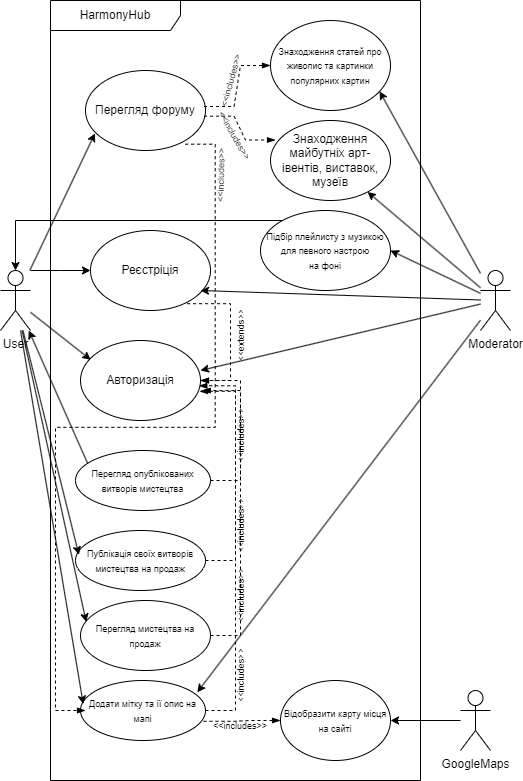

The diagram above was exported from draw.io. Its source (the exported page's mxGraphModel, read from the mxfile embedded in the PNG):
<mxGraphModel dx="2389" dy="1124" grid="1" gridSize="10" guides="1" tooltips="1" connect="1" arrows="1" fold="1" page="1" pageScale="1" pageWidth="850" pageHeight="1100" math="0" shadow="0">
  <root>
    <mxCell id="0" />
    <mxCell id="1" parent="0" />
    <mxCell id="SeWhXk9JfzFj-lclIRen-8" style="edgeStyle=orthogonalEdgeStyle;rounded=0;orthogonalLoop=1;jettySize=auto;html=1;" parent="1" source="SeWhXk9JfzFj-lclIRen-1" target="SeWhXk9JfzFj-lclIRen-5" edge="1">
      <mxGeometry relative="1" as="geometry">
        <Array as="points">
          <mxPoint x="190" y="450" />
          <mxPoint x="190" y="450" />
        </Array>
      </mxGeometry>
    </mxCell>
    <mxCell id="SeWhXk9JfzFj-lclIRen-1" value="User" style="shape=umlActor;verticalLabelPosition=bottom;verticalAlign=top;html=1;outlineConnect=0;" parent="1" vertex="1">
      <mxGeometry x="130" y="450" width="30" height="60" as="geometry" />
    </mxCell>
    <mxCell id="x-Ms8Vs3NjF39sN2jPcN-24" style="edgeStyle=orthogonalEdgeStyle;rounded=0;orthogonalLoop=1;jettySize=auto;html=1;" edge="1" parent="1" source="SeWhXk9JfzFj-lclIRen-3" target="x-Ms8Vs3NjF39sN2jPcN-23">
      <mxGeometry relative="1" as="geometry" />
    </mxCell>
    <mxCell id="SeWhXk9JfzFj-lclIRen-3" value="GoogleMaps" style="shape=umlActor;verticalLabelPosition=bottom;verticalAlign=top;html=1;outlineConnect=0;" parent="1" vertex="1">
      <mxGeometry x="590" y="870" width="30" height="60" as="geometry" />
    </mxCell>
    <mxCell id="SeWhXk9JfzFj-lclIRen-4" value="HarmonyHub" style="shape=umlFrame;whiteSpace=wrap;html=1;pointerEvents=0;width=130;height=30;" parent="1" vertex="1">
      <mxGeometry x="180" y="180" width="370" height="780" as="geometry" />
    </mxCell>
    <mxCell id="SeWhXk9JfzFj-lclIRen-5" value="Реєстріція" style="ellipse;whiteSpace=wrap;html=1;" parent="1" vertex="1">
      <mxGeometry x="220" y="410" width="120" height="80" as="geometry" />
    </mxCell>
    <mxCell id="SeWhXk9JfzFj-lclIRen-6" value="Авторизація" style="ellipse;whiteSpace=wrap;html=1;" parent="1" vertex="1">
      <mxGeometry x="210" y="520" width="120" height="80" as="geometry" />
    </mxCell>
    <mxCell id="SeWhXk9JfzFj-lclIRen-7" value="&lt;font style=&quot;font-size: 9px;&quot;&gt;Перегляд опублікованих витворів мистецтва&lt;/font&gt;" style="ellipse;whiteSpace=wrap;html=1;" parent="1" vertex="1">
      <mxGeometry x="205" y="630" width="135" height="60" as="geometry" />
    </mxCell>
    <mxCell id="SeWhXk9JfzFj-lclIRen-9" value="" style="endArrow=classic;html=1;rounded=0;entryX=0.085;entryY=0.241;entryDx=0;entryDy=0;entryPerimeter=0;" parent="1" source="SeWhXk9JfzFj-lclIRen-1" target="SeWhXk9JfzFj-lclIRen-6" edge="1">
      <mxGeometry width="50" height="50" relative="1" as="geometry">
        <mxPoint x="320" y="410" as="sourcePoint" />
        <mxPoint x="370" y="360" as="targetPoint" />
      </mxGeometry>
    </mxCell>
    <mxCell id="SeWhXk9JfzFj-lclIRen-21" value="&lt;font style=&quot;font-size: 9px;&quot;&gt;Знаходження статей про живопис та картинки популярних картин&lt;/font&gt;" style="ellipse;whiteSpace=wrap;html=1;" parent="1" vertex="1">
      <mxGeometry x="400" y="200" width="120" height="90" as="geometry" />
    </mxCell>
    <mxCell id="SeWhXk9JfzFj-lclIRen-23" value="&lt;font style=&quot;font-size: 9px;&quot;&gt;Підбір плейлисту з музикою для певного настрою&lt;br&gt;на фоні&lt;br&gt;&lt;/font&gt;" style="ellipse;whiteSpace=wrap;html=1;" parent="1" vertex="1">
      <mxGeometry x="390" y="390" width="130" height="80" as="geometry" />
    </mxCell>
    <mxCell id="SeWhXk9JfzFj-lclIRen-27" value="Знаходження майбутніх арт-івентів, виставок, музеїв" style="ellipse;whiteSpace=wrap;html=1;" parent="1" vertex="1">
      <mxGeometry x="400" y="300" width="120" height="80" as="geometry" />
    </mxCell>
    <mxCell id="SeWhXk9JfzFj-lclIRen-28" value="" style="endArrow=classic;html=1;rounded=0;entryX=0.909;entryY=0.787;entryDx=0;entryDy=0;entryPerimeter=0;" parent="1" source="x-Ms8Vs3NjF39sN2jPcN-4" target="SeWhXk9JfzFj-lclIRen-21" edge="1">
      <mxGeometry width="50" height="50" relative="1" as="geometry">
        <mxPoint x="320" y="510" as="sourcePoint" />
        <mxPoint x="370" y="460" as="targetPoint" />
      </mxGeometry>
    </mxCell>
    <mxCell id="x-Ms8Vs3NjF39sN2jPcN-3" value="" style="edgeStyle=entityRelationEdgeStyle;fontSize=12;html=1;endArrow=blockThin;endFill=1;startArrow=none;rounded=0;startFill=0;dashed=1;exitX=0.805;exitY=0.915;exitDx=0;exitDy=0;exitPerimeter=0;" edge="1" parent="1" source="SeWhXk9JfzFj-lclIRen-5" target="SeWhXk9JfzFj-lclIRen-6">
      <mxGeometry width="60" height="60" relative="1" as="geometry">
        <mxPoint x="460" y="420" as="sourcePoint" />
        <mxPoint x="520" y="360" as="targetPoint" />
        <Array as="points">
          <mxPoint x="410" y="250" />
        </Array>
      </mxGeometry>
    </mxCell>
    <mxCell id="x-Ms8Vs3NjF39sN2jPcN-4" value="Moderator" style="shape=umlActor;verticalLabelPosition=bottom;verticalAlign=top;html=1;outlineConnect=0;" vertex="1" parent="1">
      <mxGeometry x="610" y="450" width="30" height="60" as="geometry" />
    </mxCell>
    <mxCell id="x-Ms8Vs3NjF39sN2jPcN-6" value="" style="endArrow=classic;html=1;rounded=0;" edge="1" parent="1" source="x-Ms8Vs3NjF39sN2jPcN-4" target="SeWhXk9JfzFj-lclIRen-27">
      <mxGeometry width="50" height="50" relative="1" as="geometry">
        <mxPoint x="610" y="392" as="sourcePoint" />
        <mxPoint x="493" y="488" as="targetPoint" />
      </mxGeometry>
    </mxCell>
    <mxCell id="x-Ms8Vs3NjF39sN2jPcN-9" value="" style="endArrow=classic;html=1;rounded=0;entryX=1;entryY=0.5;entryDx=0;entryDy=0;" edge="1" parent="1" source="x-Ms8Vs3NjF39sN2jPcN-4" target="SeWhXk9JfzFj-lclIRen-23">
      <mxGeometry width="50" height="50" relative="1" as="geometry">
        <mxPoint x="620" y="497" as="sourcePoint" />
        <mxPoint x="539" y="537" as="targetPoint" />
      </mxGeometry>
    </mxCell>
    <mxCell id="x-Ms8Vs3NjF39sN2jPcN-12" style="edgeStyle=orthogonalEdgeStyle;rounded=0;orthogonalLoop=1;jettySize=auto;html=1;entryX=0.5;entryY=0;entryDx=0;entryDy=0;entryPerimeter=0;" edge="1" parent="1" source="SeWhXk9JfzFj-lclIRen-23" target="SeWhXk9JfzFj-lclIRen-1">
      <mxGeometry relative="1" as="geometry">
        <Array as="points">
          <mxPoint x="145" y="400" />
        </Array>
      </mxGeometry>
    </mxCell>
    <mxCell id="x-Ms8Vs3NjF39sN2jPcN-14" value="&lt;font style=&quot;font-size: 9px;&quot;&gt;&amp;lt;&amp;lt;extends&amp;gt;&amp;gt;&lt;/font&gt;" style="text;html=1;strokeColor=none;fillColor=none;align=center;verticalAlign=middle;whiteSpace=wrap;rounded=0;rotation=-90;" vertex="1" parent="1">
      <mxGeometry x="340" y="500" width="60" height="30" as="geometry" />
    </mxCell>
    <mxCell id="x-Ms8Vs3NjF39sN2jPcN-17" value="" style="edgeStyle=entityRelationEdgeStyle;fontSize=12;html=1;endArrow=blockThin;endFill=1;startArrow=none;rounded=0;startFill=0;dashed=1;entryX=1.015;entryY=0.626;entryDx=0;entryDy=0;entryPerimeter=0;" edge="1" parent="1" source="SeWhXk9JfzFj-lclIRen-7" target="SeWhXk9JfzFj-lclIRen-6">
      <mxGeometry width="60" height="60" relative="1" as="geometry">
        <mxPoint x="327" y="493" as="sourcePoint" />
        <mxPoint x="340" y="570" as="targetPoint" />
        <Array as="points">
          <mxPoint x="420" y="260" />
        </Array>
      </mxGeometry>
    </mxCell>
    <mxCell id="x-Ms8Vs3NjF39sN2jPcN-18" value="&lt;font style=&quot;font-size: 9px;&quot;&gt;&amp;lt;&amp;lt;includes&amp;gt;&amp;gt;&lt;/font&gt;" style="text;html=1;strokeColor=none;fillColor=none;align=center;verticalAlign=middle;whiteSpace=wrap;rounded=0;rotation=-90;" vertex="1" parent="1">
      <mxGeometry x="340" y="600" width="60" height="30" as="geometry" />
    </mxCell>
    <mxCell id="x-Ms8Vs3NjF39sN2jPcN-19" value="&lt;font style=&quot;font-size: 9px;&quot;&gt;Публікація своїх витворів мистецтва на продаж&lt;/font&gt;" style="ellipse;whiteSpace=wrap;html=1;" vertex="1" parent="1">
      <mxGeometry x="205" y="710" width="130" height="60" as="geometry" />
    </mxCell>
    <mxCell id="x-Ms8Vs3NjF39sN2jPcN-20" value="" style="endArrow=classic;html=1;rounded=0;entryX=0.026;entryY=0.404;entryDx=0;entryDy=0;entryPerimeter=0;" edge="1" parent="1" source="SeWhXk9JfzFj-lclIRen-1" target="x-Ms8Vs3NjF39sN2jPcN-19">
      <mxGeometry width="50" height="50" relative="1" as="geometry">
        <mxPoint x="169" y="520" as="sourcePoint" />
        <mxPoint x="230" y="654" as="targetPoint" />
      </mxGeometry>
    </mxCell>
    <mxCell id="x-Ms8Vs3NjF39sN2jPcN-21" value="" style="edgeStyle=entityRelationEdgeStyle;fontSize=12;html=1;endArrow=blockThin;endFill=1;startArrow=none;rounded=0;startFill=0;dashed=1;entryX=0.992;entryY=0.635;entryDx=0;entryDy=0;entryPerimeter=0;" edge="1" parent="1" source="x-Ms8Vs3NjF39sN2jPcN-19" target="SeWhXk9JfzFj-lclIRen-6">
      <mxGeometry width="60" height="60" relative="1" as="geometry">
        <mxPoint x="350" y="670" as="sourcePoint" />
        <mxPoint x="321" y="604" as="targetPoint" />
        <Array as="points">
          <mxPoint x="430" y="270" />
        </Array>
      </mxGeometry>
    </mxCell>
    <mxCell id="x-Ms8Vs3NjF39sN2jPcN-22" value="&lt;font style=&quot;font-size: 9px;&quot;&gt;&amp;lt;&amp;lt;includes&amp;gt;&amp;gt;&lt;/font&gt;" style="text;html=1;strokeColor=none;fillColor=none;align=center;verticalAlign=middle;whiteSpace=wrap;rounded=0;rotation=-90;" vertex="1" parent="1">
      <mxGeometry x="340" y="690" width="60" height="30" as="geometry" />
    </mxCell>
    <mxCell id="x-Ms8Vs3NjF39sN2jPcN-23" value="&lt;font style=&quot;font-size: 9px;&quot;&gt;Відобразити карту місця на сайті&lt;/font&gt;" style="ellipse;whiteSpace=wrap;html=1;" vertex="1" parent="1">
      <mxGeometry x="410" y="860" width="110" height="80" as="geometry" />
    </mxCell>
    <mxCell id="x-Ms8Vs3NjF39sN2jPcN-25" value="&lt;font style=&quot;font-size: 9px;&quot;&gt;Додати мітку та її опис на мапі&lt;/font&gt;" style="ellipse;whiteSpace=wrap;html=1;" vertex="1" parent="1">
      <mxGeometry x="210" y="860" width="125" height="60" as="geometry" />
    </mxCell>
    <mxCell id="x-Ms8Vs3NjF39sN2jPcN-26" value="" style="endArrow=classic;html=1;rounded=0;entryX=0.022;entryY=0.393;entryDx=0;entryDy=0;entryPerimeter=0;" edge="1" parent="1" source="SeWhXk9JfzFj-lclIRen-1" target="x-Ms8Vs3NjF39sN2jPcN-25">
      <mxGeometry width="50" height="50" relative="1" as="geometry">
        <mxPoint x="162" y="520" as="sourcePoint" />
        <mxPoint x="218" y="744" as="targetPoint" />
      </mxGeometry>
    </mxCell>
    <mxCell id="x-Ms8Vs3NjF39sN2jPcN-27" value="" style="edgeStyle=entityRelationEdgeStyle;fontSize=12;html=1;endArrow=blockThin;endFill=1;startArrow=none;rounded=0;startFill=0;dashed=1;entryX=0.986;entryY=0.566;entryDx=0;entryDy=0;entryPerimeter=0;" edge="1" parent="1" source="x-Ms8Vs3NjF39sN2jPcN-25" target="SeWhXk9JfzFj-lclIRen-6">
      <mxGeometry width="60" height="60" relative="1" as="geometry">
        <mxPoint x="439.9999999999991" y="810.24" as="sourcePoint" />
        <mxPoint x="434.5" y="570" as="targetPoint" />
        <Array as="points">
          <mxPoint x="530.7" y="410.15999999999997" />
          <mxPoint x="567.5" y="750.24" />
        </Array>
      </mxGeometry>
    </mxCell>
    <mxCell id="x-Ms8Vs3NjF39sN2jPcN-28" value="&lt;font style=&quot;font-size: 9px;&quot;&gt;&amp;lt;&amp;lt;includes&amp;gt;&amp;gt;&lt;/font&gt;" style="text;html=1;strokeColor=none;fillColor=none;align=center;verticalAlign=middle;whiteSpace=wrap;rounded=0;rotation=-90;" vertex="1" parent="1">
      <mxGeometry x="340" y="760" width="60" height="30" as="geometry" />
    </mxCell>
    <mxCell id="x-Ms8Vs3NjF39sN2jPcN-29" value="" style="endArrow=classic;html=1;rounded=0;entryX=0.934;entryY=0.197;entryDx=0;entryDy=0;entryPerimeter=0;" edge="1" parent="1" source="x-Ms8Vs3NjF39sN2jPcN-4" target="x-Ms8Vs3NjF39sN2jPcN-25">
      <mxGeometry width="50" height="50" relative="1" as="geometry">
        <mxPoint x="620" y="483" as="sourcePoint" />
        <mxPoint x="530" y="440" as="targetPoint" />
      </mxGeometry>
    </mxCell>
    <mxCell id="x-Ms8Vs3NjF39sN2jPcN-30" value="" style="endArrow=classic;html=1;rounded=0;entryX=0.917;entryY=0.75;entryDx=0;entryDy=0;entryPerimeter=0;" edge="1" parent="1" source="x-Ms8Vs3NjF39sN2jPcN-4" target="SeWhXk9JfzFj-lclIRen-5">
      <mxGeometry width="50" height="50" relative="1" as="geometry">
        <mxPoint x="620" y="483" as="sourcePoint" />
        <mxPoint x="530" y="440" as="targetPoint" />
      </mxGeometry>
    </mxCell>
    <mxCell id="x-Ms8Vs3NjF39sN2jPcN-31" value="" style="endArrow=classic;html=1;rounded=0;" edge="1" parent="1" source="x-Ms8Vs3NjF39sN2jPcN-4">
      <mxGeometry width="50" height="50" relative="1" as="geometry">
        <mxPoint x="620" y="489" as="sourcePoint" />
        <mxPoint x="330" y="550" as="targetPoint" />
      </mxGeometry>
    </mxCell>
    <mxCell id="x-Ms8Vs3NjF39sN2jPcN-32" value="" style="edgeStyle=entityRelationEdgeStyle;fontSize=12;html=1;endArrow=blockThin;endFill=1;startArrow=none;rounded=0;startFill=0;dashed=1;exitX=0.984;exitY=0.68;exitDx=0;exitDy=0;exitPerimeter=0;" edge="1" parent="1" source="x-Ms8Vs3NjF39sN2jPcN-25" target="x-Ms8Vs3NjF39sN2jPcN-23">
      <mxGeometry width="60" height="60" relative="1" as="geometry">
        <mxPoint x="343" y="830" as="sourcePoint" />
        <mxPoint x="338" y="575" as="targetPoint" />
        <Array as="points">
          <mxPoint x="540.7" y="420.15999999999997" />
          <mxPoint x="577.5" y="760.24" />
        </Array>
      </mxGeometry>
    </mxCell>
    <mxCell id="x-Ms8Vs3NjF39sN2jPcN-33" value="&lt;font style=&quot;font-size: 9px;&quot;&gt;&amp;lt;&amp;lt;includes&amp;gt;&amp;gt;&lt;/font&gt;" style="text;html=1;strokeColor=none;fillColor=none;align=center;verticalAlign=middle;whiteSpace=wrap;rounded=0;rotation=0;" vertex="1" parent="1">
      <mxGeometry x="340" y="890" width="60" height="30" as="geometry" />
    </mxCell>
    <mxCell id="x-Ms8Vs3NjF39sN2jPcN-35" value="" style="endArrow=classic;html=1;rounded=0;exitX=0.089;exitY=0.21;exitDx=0;exitDy=0;exitPerimeter=0;" edge="1" parent="1" source="SeWhXk9JfzFj-lclIRen-7" target="SeWhXk9JfzFj-lclIRen-1">
      <mxGeometry width="50" height="50" relative="1" as="geometry">
        <mxPoint x="170" y="502" as="sourcePoint" />
        <mxPoint x="230" y="549" as="targetPoint" />
      </mxGeometry>
    </mxCell>
    <mxCell id="x-Ms8Vs3NjF39sN2jPcN-36" value="&lt;font style=&quot;font-size: 9px;&quot;&gt;Перегляд мистецтва на продаж&lt;/font&gt;" style="ellipse;whiteSpace=wrap;html=1;" vertex="1" parent="1">
      <mxGeometry x="210" y="780" width="130" height="70" as="geometry" />
    </mxCell>
    <mxCell id="x-Ms8Vs3NjF39sN2jPcN-38" value="" style="endArrow=classic;html=1;rounded=0;entryX=0.044;entryY=0.306;entryDx=0;entryDy=0;entryPerimeter=0;" edge="1" parent="1" source="SeWhXk9JfzFj-lclIRen-1" target="x-Ms8Vs3NjF39sN2jPcN-36">
      <mxGeometry width="50" height="50" relative="1" as="geometry">
        <mxPoint x="162" y="520" as="sourcePoint" />
        <mxPoint x="218" y="744" as="targetPoint" />
      </mxGeometry>
    </mxCell>
    <mxCell id="x-Ms8Vs3NjF39sN2jPcN-39" value="" style="edgeStyle=entityRelationEdgeStyle;fontSize=12;html=1;endArrow=blockThin;endFill=1;startArrow=none;rounded=0;startFill=0;dashed=1;entryX=1;entryY=0.5;entryDx=0;entryDy=0;" edge="1" parent="1" target="SeWhXk9JfzFj-lclIRen-6">
      <mxGeometry width="60" height="60" relative="1" as="geometry">
        <mxPoint x="340" y="815" as="sourcePoint" />
        <mxPoint x="338" y="575" as="targetPoint" />
        <Array as="points">
          <mxPoint x="540.7" y="420.15999999999997" />
          <mxPoint x="577.5" y="760.24" />
        </Array>
      </mxGeometry>
    </mxCell>
    <mxCell id="x-Ms8Vs3NjF39sN2jPcN-40" value="&lt;font style=&quot;font-size: 9px;&quot;&gt;&amp;lt;&amp;lt;includes&amp;gt;&amp;gt;&lt;/font&gt;" style="text;html=1;strokeColor=none;fillColor=none;align=center;verticalAlign=middle;whiteSpace=wrap;rounded=0;rotation=-90;" vertex="1" parent="1">
      <mxGeometry x="340" y="840" width="60" height="30" as="geometry" />
    </mxCell>
    <mxCell id="x-Ms8Vs3NjF39sN2jPcN-41" value="Перегляд форуму" style="ellipse;whiteSpace=wrap;html=1;" vertex="1" parent="1">
      <mxGeometry x="215" y="250" width="120" height="80" as="geometry" />
    </mxCell>
    <mxCell id="x-Ms8Vs3NjF39sN2jPcN-42" value="" style="endArrow=classic;html=1;rounded=0;entryX=0.079;entryY=0.786;entryDx=0;entryDy=0;entryPerimeter=0;" edge="1" parent="1" source="SeWhXk9JfzFj-lclIRen-1" target="x-Ms8Vs3NjF39sN2jPcN-41">
      <mxGeometry width="50" height="50" relative="1" as="geometry">
        <mxPoint x="430" y="430" as="sourcePoint" />
        <mxPoint x="480" y="380" as="targetPoint" />
      </mxGeometry>
    </mxCell>
    <mxCell id="x-Ms8Vs3NjF39sN2jPcN-43" value="" style="edgeStyle=entityRelationEdgeStyle;fontSize=12;html=1;endArrow=blockThin;endFill=1;startArrow=none;rounded=0;startFill=0;dashed=1;exitX=0.988;exitY=0.45;exitDx=0;exitDy=0;exitPerimeter=0;entryX=0;entryY=0.5;entryDx=0;entryDy=0;" edge="1" parent="1" source="x-Ms8Vs3NjF39sN2jPcN-41" target="SeWhXk9JfzFj-lclIRen-21">
      <mxGeometry width="60" height="60" relative="1" as="geometry">
        <mxPoint x="327" y="493" as="sourcePoint" />
        <mxPoint x="340" y="570" as="targetPoint" />
        <Array as="points">
          <mxPoint x="420" y="260" />
        </Array>
      </mxGeometry>
    </mxCell>
    <mxCell id="x-Ms8Vs3NjF39sN2jPcN-44" value="&lt;font style=&quot;font-size: 9px;&quot;&gt;&amp;lt;&amp;lt;includes&amp;gt;&amp;gt;&lt;/font&gt;" style="text;html=1;strokeColor=none;fillColor=none;align=center;verticalAlign=middle;whiteSpace=wrap;rounded=0;rotation=-75;" vertex="1" parent="1">
      <mxGeometry x="330" y="245" width="60" height="30" as="geometry" />
    </mxCell>
    <mxCell id="x-Ms8Vs3NjF39sN2jPcN-45" value="" style="edgeStyle=entityRelationEdgeStyle;fontSize=12;html=1;endArrow=blockThin;endFill=1;startArrow=none;rounded=0;startFill=0;dashed=1;exitX=0.988;exitY=0.571;exitDx=0;exitDy=0;exitPerimeter=0;entryX=0;entryY=0.5;entryDx=0;entryDy=0;" edge="1" parent="1" source="x-Ms8Vs3NjF39sN2jPcN-41">
      <mxGeometry width="60" height="60" relative="1" as="geometry">
        <mxPoint x="339" y="360.5" as="sourcePoint" />
        <mxPoint x="405" y="319.5" as="targetPoint" />
        <Array as="points">
          <mxPoint x="425" y="334.5" />
        </Array>
      </mxGeometry>
    </mxCell>
    <mxCell id="x-Ms8Vs3NjF39sN2jPcN-46" value="&lt;font style=&quot;font-size: 9px;&quot;&gt;&amp;lt;&amp;lt;includes&amp;gt;&amp;gt;&lt;/font&gt;" style="text;html=1;strokeColor=none;fillColor=none;align=center;verticalAlign=middle;whiteSpace=wrap;rounded=0;rotation=60;" vertex="1" parent="1">
      <mxGeometry x="335" y="300" width="60" height="30" as="geometry" />
    </mxCell>
    <mxCell id="x-Ms8Vs3NjF39sN2jPcN-47" value="" style="edgeStyle=entityRelationEdgeStyle;fontSize=12;html=1;endArrow=blockThin;endFill=1;startArrow=none;rounded=0;startFill=0;dashed=1;exitX=0.831;exitY=0.921;exitDx=0;exitDy=0;exitPerimeter=0;" edge="1" parent="1" source="x-Ms8Vs3NjF39sN2jPcN-41">
      <mxGeometry width="60" height="60" relative="1" as="geometry">
        <mxPoint x="344" y="306" as="sourcePoint" />
        <mxPoint x="215" y="890" as="targetPoint" />
        <Array as="points">
          <mxPoint x="435" y="344.5" />
          <mxPoint x="190" y="740" />
        </Array>
      </mxGeometry>
    </mxCell>
    <mxCell id="x-Ms8Vs3NjF39sN2jPcN-48" value="&lt;font style=&quot;font-size: 9px;&quot;&gt;&amp;lt;&amp;lt;includes&amp;gt;&amp;gt;&lt;/font&gt;" style="text;html=1;strokeColor=none;fillColor=none;align=center;verticalAlign=middle;whiteSpace=wrap;rounded=0;rotation=-89;" vertex="1" parent="1">
      <mxGeometry x="320" y="340" width="60" height="30" as="geometry" />
    </mxCell>
  </root>
</mxGraphModel>